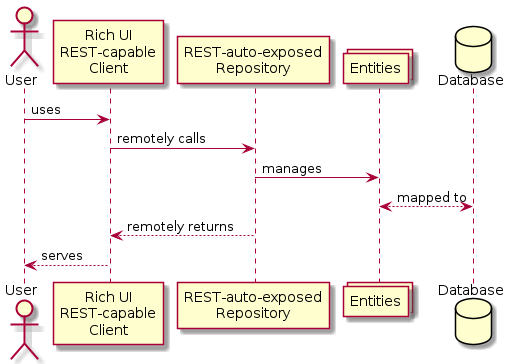

The diagram above was rendered by PlantUML. Its source (embedded in the PNG):
@startuml SequenceDiagram
actor User as User
participant "Rich UI\nREST-capable\nClient" as Client
participant "REST-auto-exposed\nRepository" as Repository
collections Entities as Ent
database Database as DB
User -> Client : uses
Client -> Repository : remotely calls
Repository -> Ent : manages
Ent <--> DB : mapped to
Repository --> Client : remotely returns
Client --> User : serves
@enduml